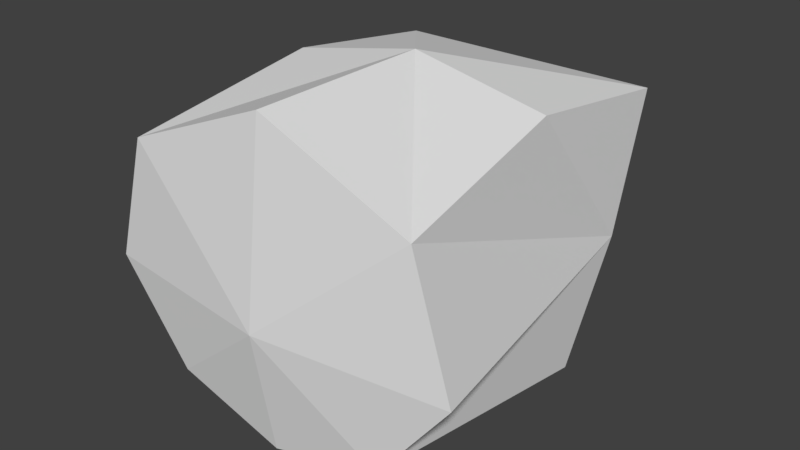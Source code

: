 # Source: AvatarSync.blend  (saved by Blender 2.78.0; exported with 4.5.12 LTS)
import bpy
from mathutils import Matrix  # noqa: F401  (used for matrix-valued properties, if any)

bpy.ops.wm.read_factory_settings(use_empty=True)
scene = bpy.context.scene
scene.name = 'Scene'

# ---- collections
col_collection_1 = bpy.data.collections.new('Collection 1'); scene.collection.children.link(col_collection_1)

# ---- world
world_world = bpy.data.worlds.new('World'); scene.world = world_world
world_world.color = (0.05088, 0.05088, 0.05088)
world_world.use_sun_shadow = False
world_world.sun_shadow_jitter_overblur = 0.0
world_world.cycles.sampling_method = 'MANUAL'

# ---- meshes
me_screen_cover = bpy.data.meshes.new('Screen Cover')
me_screen_cover.from_pydata([(-0.5554, -0.5555, -0.3849), (0.5554, 0.5554, -0.7194), (0.5554, -8.148e-05, -0.5012), (-0.5554, 0.5554, -0.7194), (0.5554, -0.5555, -0.3849), (0.0, 0.5554, -0.6859), (-0.5554, -8.148e-05, -0.5012), (0.0, -0.5526, 0.001002), (0.0, -0.1753, -0.4665)], [], [(5, 6, 3), (7, 0, 6), (2, 4, 7), (6, 8, 7), (1, 2, 5), (2, 8, 5), (5, 8, 6), (7, 8, 2)])
me_screen_cover.use_remesh_preserve_volume = False
me_screen_cover.use_remesh_preserve_attributes = False
me_screen_cover.use_mirror_x = True
me_screen_cover.update()
me_screen = bpy.data.meshes.new('Screen')
me_screen.from_pydata([(-0.5554, -0.5555, -0.3849), (0.5554, 0.5554, -0.7194), (-0.5606, 0.5606, 0.7277), (-0.5606, -0.5606, 0.7277), (0.5606, 0.5606, 0.7277), (0.5606, -0.5606, 0.7277), (0.5554, -8.148e-05, -0.5012), (-0.5554, 0.5554, -0.7194), (0.5554, -0.5555, -0.3849), (0.0, 0.5554, -0.6859), (-0.5554, -8.148e-05, -0.5012), (0.0, -0.5526, 0.001002)], [], [(6, 8, 5), (2, 4, 5), (10, 7, 2), (11, 0, 3), (9, 1, 4), (11, 3, 5), (8, 11, 5), (6, 5, 4), (0, 10, 3), (3, 10, 2), (1, 6, 4), (7, 9, 2), (2, 9, 4), (3, 2, 5)])
me_screen.use_remesh_preserve_volume = False
me_screen.use_remesh_preserve_attributes = False
me_screen.use_mirror_x = True
me_screen.update()
me_shell = bpy.data.meshes.new('Shell')
me_shell.from_pydata([(-0.5554, -0.5555, -0.3849), (0.5554, 0.5554, -0.7194), (0.5554, -8.148e-05, -0.5012), (-0.5554, 0.5554, -0.7194), (0.5554, -0.5555, -0.3849), (0.0, 0.5554, -0.6859), (-0.5554, -8.148e-05, -0.5012), (-0.6363, -0.7287, -0.4841), (-0.6101, -0.5052, 1.0), (-0.7269, 0.7268, -0.9045), (-0.7969, 0.6689, 1.0), (0.6363, -0.7287, -0.4841), (0.6101, -0.5052, 1.0), (0.7269, 0.7268, -0.9045), (0.7969, 0.6689, 1.0), (0.0, 1.0, 1.0), (-1.0, 0.0, 1.0), (1.0, 0.0, 1.0), (0.0, 5.331e-09, 1.122), (-0.7238, 0.8549, 6.342e-09), (0.7238, 0.8549, 6.342e-09), (-0.7269, -8.149e-05, -0.6864), (0.7269, -8.149e-05, -0.6864), (0.0, 1.0, 4.357e-08), (0.0, -0.6788, 1.004), (0.0, 0.7268, -0.9045), (0.0, -0.5526, 0.001002), (0.0, -0.7269, -0.136)], [], [(21, 16, 10), (23, 15, 14), (22, 17, 12), (7, 24, 8), (2, 11, 4), (18, 16, 8), (27, 7, 0), (5, 13, 1), (6, 9, 3), (10, 16, 18), (14, 15, 18), (9, 19, 23), (7, 8, 16), (14, 17, 22), (10, 15, 23), (9, 21, 19), (13, 20, 22), (25, 9, 23), (20, 13, 23), (21, 7, 16), (11, 22, 12), (20, 23, 14), (19, 10, 23), (15, 10, 18), (17, 14, 18), (17, 18, 12), (18, 8, 24), (11, 12, 24), (27, 11, 24), (12, 18, 24), (19, 21, 10), (20, 14, 22), (13, 25, 23), (11, 27, 4), (27, 0, 26), (4, 27, 26), (7, 27, 24), (21, 9, 6), (0, 7, 6), (7, 21, 6), (3, 9, 5), (25, 13, 5), (9, 25, 5), (1, 13, 2), (22, 11, 2), (13, 22, 2)])
me_shell.use_remesh_preserve_volume = False
me_shell.use_remesh_preserve_attributes = False
me_shell.use_mirror_x = True
me_shell.update()

# ---- objects
ob_screen_cover = bpy.data.objects.new('Screen Cover', me_screen_cover)
ob_screen = bpy.data.objects.new('Screen', me_screen)
ob_shell = bpy.data.objects.new('Shell', me_shell)

# ---- transforms, parenting, visibility, modifiers, constraints
ob_screen_cover.location = (0.0, 0.0, 0.0)
ob_screen_cover.rotation_euler = (1.571, 0.0, 0.0)
ob_screen_cover.lineart.crease_threshold = 0.0
ob_screen_cover.use_mesh_mirror_x = True
ob_screen.location = (0.0, 0.0, 0.0)
ob_screen.rotation_euler = (1.571, 0.0, 0.0)
ob_screen.lineart.crease_threshold = 0.0
ob_screen.use_mesh_mirror_x = True
ob_shell.location = (0.0, 0.0, 0.0)
ob_shell.rotation_euler = (1.571, 0.0, 0.0)
ob_shell.lineart.crease_threshold = 0.0
ob_shell.use_mesh_mirror_x = True

# ---- collection membership
col_collection_1.objects.link(ob_screen_cover)
col_collection_1.objects.link(ob_screen)
col_collection_1.objects.link(ob_shell)

# ---- scene / render settings (as saved in the file)
scene.frame_start = 1; scene.frame_end = 250; scene.frame_set(1)
scene.render.engine = 'BLENDER_EEVEE_NEXT'
scene.render.resolution_percentage = 50
scene.render.dither_intensity = 0.0
scene.cycles.use_denoising = False
scene.cycles.samples = 128
scene.cycles.sampling_pattern = 'TABULATED_SOBOL'
scene.cycles.light_sampling_threshold = 0.0
scene.cycles.use_adaptive_sampling = False
scene.cycles.use_light_tree = False
scene.cycles.blur_glossy = 0.0
scene.cycles.sample_clamp_indirect = 0.0
scene.view_settings.view_transform = 'Standard'
bpy.context.view_layer.update()

# ---- added for rendering (the .blend has no active camera and no usable light): camera, sun
cam_auto = bpy.data.cameras.new('AutoCamera')
cam_auto.lens = 50.0
cam_auto.sensor_width = 36.0
cam_auto.clip_end = 1000.0
ob_auto_camera = bpy.data.objects.new('AutoCamera', cam_auto)
scene.collection.objects.link(ob_auto_camera)
ob_auto_camera.location = (3.08183, -3.80693, 2.60112)
ob_auto_camera.rotation_euler = (1.09748, -7.21219e-08, 0.694738)
scene.camera = ob_auto_camera
light_auto_sun = bpy.data.lights.new('AutoSun', 'SUN')
light_auto_sun.energy = 3.0
light_auto_sun.angle = 0.0523599
ob_auto_sun = bpy.data.objects.new('AutoSun', light_auto_sun)
scene.collection.objects.link(ob_auto_sun)
ob_auto_sun.rotation_euler = (0.872665, 0.174533, 0.523599)
bpy.context.view_layer.update()
